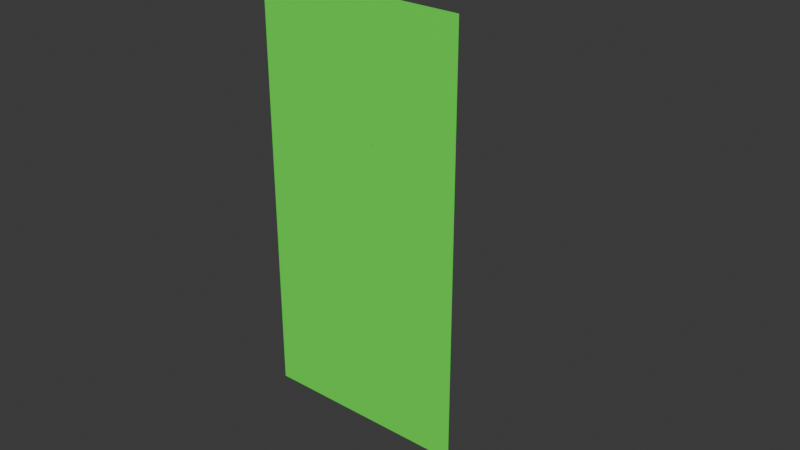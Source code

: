 # Source: Outdoor.blend  (saved by Blender 4.2.66; exported with 4.5.12 LTS)
import bpy
from mathutils import Matrix  # noqa: F401  (used for matrix-valued properties, if any)

bpy.ops.wm.read_factory_settings(use_empty=True)
scene = bpy.context.scene
scene.name = 'Scene'

# ---- collections
col_collection = bpy.data.collections.new('Collection'); scene.collection.children.link(col_collection)
col_map_osm = bpy.data.collections.new('map.osm'); scene.collection.children.link(col_map_osm)
col_way_profiles = bpy.data.collections.new('way_profiles'); scene.collection.children.link(col_way_profiles)
col_way_profiles.hide_render = True
col_way_profiles.hide_viewport = True

# ---- materials (node trees are filled in below, after node groups)
mat_medium_dry_ground = bpy.data.materials.new('medium_dry_ground')
mat_medium_dry_ground.diffuse_color = (0.1726, 0.8, 0.1356, 1.0)
mat_plywood = bpy.data.materials.new('plywood')
mat_plywood.diffuse_color = (0.8, 0.009834, 0.02655, 1.0)
mat_concrete = bpy.data.materials.new('concrete')
mat_concrete.diffuse_color = (0.9491, 1.0, 1.0, 1.0)
mat_brick = bpy.data.materials.new('brick')
mat_brick.diffuse_color = (0.09083, 0.00317, 0.008544, 1.0)

# ---- material node trees
mat_medium_dry_ground.use_nodes = True; mat_medium_dry_ground.node_tree.nodes.clear()
_N = mat_medium_dry_ground.node_tree.nodes; _L = mat_medium_dry_ground.node_tree.links
n0 = _N.new('ShaderNodeBsdfPrincipled'); n0.name = 'Principled BSDF'; n0.location = (10, 300)
n0.inputs[0].default_value = (0.1139, 1.0, 0.06828, 1.0)
n1 = _N.new('ShaderNodeOutputMaterial'); n1.name = 'Material Output'; n1.location = (300, 300)
_L.new(n0.outputs[0], n1.inputs[0])
n1.is_active_output = True
mat_plywood.use_nodes = True; mat_plywood.node_tree.nodes.clear()
_N = mat_plywood.node_tree.nodes; _L = mat_plywood.node_tree.links
n0 = _N.new('ShaderNodeBsdfPrincipled'); n0.name = 'Principled BSDF'; n0.location = (10, 300)
n0.inputs[0].default_value = (0.8, 0.04967, 0.02945, 1.0)
n1 = _N.new('ShaderNodeOutputMaterial'); n1.name = 'Material Output'; n1.location = (300, 300)
_L.new(n0.outputs[0], n1.inputs[0])
n1.is_active_output = True

# ---- world
world_world = bpy.data.worlds.new('World'); scene.world = world_world
world_world.use_nodes = True; world_world.node_tree.nodes.clear()
_N = world_world.node_tree.nodes; _L = world_world.node_tree.links
n0 = _N.new('ShaderNodeOutputWorld'); n0.name = 'World Output'; n0.location = (300, 300)
n1 = _N.new('ShaderNodeBackground'); n1.name = 'Background'; n1.location = (10, 300)
n1.inputs[0].default_value = (0.05088, 0.05088, 0.05088, 1.0)
_L.new(n1.outputs[0], n0.inputs[0])
n0.is_active_output = True
world_world.color = (0.05088, 0.05088, 0.05088)
world_world.sun_shadow_jitter_overblur = 0.0

# ---- meshes
me_plane_001 = bpy.data.meshes.new('Plane.001')
me_plane_001.from_pydata([(-1.0, -1.0, 0.0), (1.0, -1.0, 0.0), (-1.0, 1.0, 0.0), (1.0, 1.0, 0.0)], [], [(1, 2, 0), (1, 3, 2)])
_uv = me_plane_001.uv_layers.new(name='UVMap')
_uv.uv.foreach_set('vector', [1.0, 0.0, 0.0, 1.0, 0.0, 0.0, 1.0, 0.0, 1.0, 1.0, 0.0, 1.0])
me_plane_001.materials.append(mat_medium_dry_ground)
me_plane_001.update()
me_cube_001 = bpy.data.meshes.new('Cube.001')
me_cube_001.from_pydata([(-1.0, -1.0, -1.0), (-1.0, -1.0, 1.0), (-1.0, 1.0, -1.0), (-1.0, 1.0, 1.0), (1.0, -1.0, -1.0), (1.0, -1.0, 1.0), (1.0, 1.0, -1.0), (1.0, 1.0, 1.0)], [], [(0, 1, 3, 2), (2, 3, 7, 6), (6, 7, 5, 4), (4, 5, 1, 0), (2, 6, 4, 0), (7, 3, 1, 5)])
_uv = me_cube_001.uv_layers.new(name='UVMap')
_uv.uv.foreach_set('vector', [0.375, 0.0, 0.625, 0.0, 0.625, 0.25, 0.375, 0.25, 0.375, 0.25, 0.625, 0.25, 0.625, 0.5, 0.375, 0.5, 0.375, 0.5, 0.625, 0.5, 0.625, 0.75, 0.375, 0.75, 0.375, 0.75, 0.625, 0.75, 0.625, 1.0, 0.375, 1.0, 0.125, 0.5, 0.375, 0.5, 0.375, 0.75, 0.125, 0.75, 0.625, 0.5, 0.875, 0.5, 0.875, 0.75, 0.625, 0.75])
me_cube_001.materials.append(mat_plywood)
me_cube_001.update()
me_map_osm_buildings = bpy.data.meshes.new('map.osm_buildings')
me_map_osm_buildings.from_pydata([(70.97, -11.97, 0.0), (58.61, -4.698, 0.0), (58.16, -14.42, 0.0), (57.19, -21.2, 0.0), (55.98, -26.04, 0.0), (50.86, -36.91, 0.0), (49.02, -39.62, 0.0), (45.59, -38.31, 0.0), (42.66, -43.09, 0.0), (46.29, -45.18, 0.0), (20.34, -86.99, 0.0), (75.56, -136.5, 0.0), (77.02, -133.8, 0.0), (80.41, -135.5, 0.0), (88.9, -122.0, 0.0), (86.47, -121.0, 0.0), (88.2, -117.6, 0.0), (59.1, -99.42, 0.0), (60.32, -97.49, 0.0), (53.8, -93.14, 0.0), (85.53, -42.76, 0.0), (91.56, -46.85, 0.0), (88.13, -53.12, 0.0), (116.7, -70.35, 0.0), (118.5, -67.9, 0.0), (121.9, -69.85, 0.0), (130.6, -56.54, 0.0), (128.4, -55.01, 0.0), (130.2, -51.83, 0.0), (102.3, -34.21, 0.0), (103.5, -28.1, 0.0), (101.5, -21.96, 0.0), (96.51, -16.11, 0.0), (87.97, -11.54, 0.0), (79.11, -9.395, 0.0), (70.97, -11.97, 16.93), (58.61, -4.698, 16.93), (58.16, -14.42, 16.93), (57.19, -21.2, 16.93), (55.98, -26.04, 16.93), (50.86, -36.91, 16.93), (49.02, -39.62, 16.93), (45.59, -38.31, 16.93), (42.66, -43.09, 16.93), (46.29, -45.18, 16.93), (20.34, -86.99, 16.93), (75.56, -136.5, 16.93), (77.02, -133.8, 16.93), (80.41, -135.5, 16.93), (88.9, -122.0, 16.93), (86.47, -121.0, 16.93), (88.2, -117.6, 16.93), (59.1, -99.42, 16.93), (60.32, -97.49, 16.93), (53.8, -93.14, 16.93), (85.53, -42.76, 16.93), (91.56, -46.85, 16.93), (88.13, -53.12, 16.93), (116.7, -70.35, 16.93), (118.5, -67.9, 16.93), (121.9, -69.85, 16.93), (130.6, -56.54, 16.93), (128.4, -55.01, 16.93), (130.2, -51.83, 16.93), (102.3, -34.21, 16.93), (103.5, -28.1, 16.93), (101.5, -21.96, 16.93), (96.51, -16.11, 16.93), (87.97, -11.54, 16.93), (79.11, -9.395, 16.93), (-28.59, 64.04, 0.0), (-30.63, 65.49, 0.0), (-33.01, 66.79, 0.0), (-36.78, 68.15, 0.0), (-38.86, 68.53, 0.0), (-41.77, 68.68, 0.0), (-43.91, 68.63, 0.0), (-48.08, 68.02, 0.0), (-51.44, 66.96, 0.0), (-55.26, 60.85, 0.0), (-58.22, 63.03, 0.0), (-101.6, -10.1, 0.0), (-93.69, -15.06, 0.0), (-91.51, -17.17, 0.0), (-87.01, -20.76, 0.0), (-82.33, -23.7, 0.0), (-78.05, -25.45, 0.0), (-66.91, -32.34, 0.0), (-40.3, 10.34, 0.0), (-37.33, 11.38, 0.0), (-35.94, 12.12, 0.0), (-35.13, 12.84, 0.0), (-34.28, 14.65, 0.0), (-34.28, 17.02, 0.0), (-34.77, 19.2, 0.0), (-30.58, 25.01, 0.0), (-25.13, 30.59, 0.0), (-23.31, 32.05, 0.0), (-12.4, 38.29, 0.0), (-7.703, 39.66, 0.0), (-20.54, 47.46, 0.0), (-20.99, 51.06, 0.0), (-21.65, 53.82, 0.0), (-22.88, 56.77, 0.0), (-24.24, 59.36, 0.0), (-26.4, 61.93, 0.0), (-28.59, 64.04, 18.65), (-30.63, 65.49, 18.65), (-33.01, 66.79, 18.65), (-36.78, 68.15, 18.65), (-38.86, 68.53, 18.65), (-41.77, 68.68, 18.65), (-43.91, 68.63, 18.65), (-48.08, 68.02, 18.65), (-51.44, 66.96, 18.65), (-55.26, 60.85, 18.65), (-58.22, 63.03, 18.65), (-101.6, -10.1, 18.65), (-93.69, -15.06, 18.65), (-91.51, -17.17, 18.65), (-87.01, -20.76, 18.65), (-82.33, -23.7, 18.65), (-78.05, -25.45, 18.65), (-66.91, -32.34, 18.65), (-40.3, 10.34, 18.65), (-37.33, 11.38, 18.65), (-35.94, 12.12, 18.65), (-35.13, 12.84, 18.65), (-34.28, 14.65, 18.65), (-34.28, 17.02, 18.65), (-34.77, 19.2, 18.65), (-30.58, 25.01, 18.65), (-25.13, 30.59, 18.65), (-23.31, 32.05, 18.65), (-12.4, 38.29, 18.65), (-7.703, 39.66, 18.65), (-20.54, 47.46, 18.65), (-20.99, 51.06, 18.65), (-21.65, 53.82, 18.65), (-22.88, 56.77, 18.65), (-24.24, 59.36, 18.65), (-26.4, 61.93, 18.65), (107.8, -91.1, 0.0), (86.04, -77.5, 0.0), (74.18, -96.45, 0.0), (95.91, -110.1, 0.0), (107.8, -91.1, 16.77), (86.04, -77.5, 16.77), (74.18, -96.45, 16.77), (95.91, -110.1, 16.77), (110.1, -1.09, 0.0), (113.7, -3.662, 0.0), (117.6, -0.6228, 0.0), (121.5, 3.106, 0.0), (123.9, 6.313, 0.0), (125.4, 9.697, 0.0), (126.9, 14.63, 0.0), (127.9, 19.36, 0.0), (125.8, 20.58, 0.0), (124.3, 21.84, 0.0), (125.8, 24.46, 0.0), (92.58, 45.67, 0.0), (89.52, 40.81, 0.0), (18.78, 85.58, 0.0), (21.68, 90.28, 0.0), (-12.02, 111.9, 0.0), (-13.61, 109.0, 0.0), (-17.17, 111.3, 0.0), (-20.69, 108.8, 0.0), (-24.57, 105.2, 0.0), (-27.45, 101.5, 0.0), (-28.81, 98.97, 0.0), (-30.39, 94.72, 0.0), (-31.68, 88.99, 0.0), (-27.7, 86.44, 0.0), (-31.31, 80.88, 0.0), (7.028, 56.42, 0.0), (-2.23, 41.62, 0.0), (9.178, 41.7, 0.0), (17.86, 40.09, 0.0), (25.79, 36.56, 0.0), (34.09, 49.28, 0.0), (49.93, 38.93, 0.0), (42.0, 26.34, 0.0), (46.92, 22.29, 0.0), (51.43, 17.37, 0.0), (55.47, 10.53, 0.0), (58.62, 3.206, 0.0), (67.89, 17.76, 0.0), (106.0, -6.489, 0.0), (110.1, -1.09, 10.23), (113.7, -3.662, 10.23), (117.6, -0.6228, 10.23), (121.5, 3.106, 10.23), (123.9, 6.313, 10.23), (125.4, 9.697, 10.23), (126.9, 14.63, 10.23), (127.9, 19.36, 10.23), (125.8, 20.58, 10.23), (124.3, 21.84, 10.23), (125.8, 24.46, 10.23), (92.58, 45.67, 10.23), (89.52, 40.81, 10.23), (18.78, 85.58, 10.23), (21.68, 90.28, 10.23), (-12.02, 111.9, 10.23), (-13.61, 109.0, 10.23), (-17.17, 111.3, 10.23), (-20.69, 108.8, 10.23), (-24.57, 105.2, 10.23), (-27.45, 101.5, 10.23), (-28.81, 98.97, 10.23), (-30.39, 94.72, 10.23), (-31.68, 88.99, 10.23), (-27.7, 86.44, 10.23), (-31.31, 80.88, 10.23), (7.028, 56.42, 10.23), (-2.23, 41.62, 10.23), (9.178, 41.7, 10.23), (17.86, 40.09, 10.23), (25.79, 36.56, 10.23), (34.09, 49.28, 10.23), (49.93, 38.93, 10.23), (42.0, 26.34, 10.23), (46.92, 22.29, 10.23), (51.43, 17.37, 10.23), (55.47, 10.53, 10.23), (58.62, 3.206, 10.23), (67.89, 17.76, 10.23), (106.0, -6.489, 10.23), (-59.47, -38.86, 0.0), (-62.98, -36.64, 0.0), (-65.26, -40.28, 0.0), (-61.77, -42.5, 0.0), (-59.47, -38.86, 4.901), (-62.98, -36.64, 4.901), (-65.26, -40.28, 4.901), (-61.77, -42.5, 4.901), (-35.31, 7.258, 0.0), (-37.41, 3.829, 0.0), (-33.96, 1.703, 0.0), (-31.87, 5.132, 0.0), (-35.31, 7.258, 4.758), (-37.41, 3.829, 4.758), (-33.96, 1.703, 4.758), (-31.87, 5.132, 4.758), (42.24, -41.99, 0.0), (38.82, -39.8, 0.0), (36.61, -43.28, 0.0), (40.04, -45.47, 0.0), (42.24, -41.99, 4.323), (38.82, -39.8, 4.323), (36.61, -43.28, 4.323), (40.04, -45.47, 4.323), (26.8, -67.01, 0.0), (23.2, -64.71, 0.0), (19.34, -70.8, 0.0), (22.93, -73.1, 0.0), (26.8, -67.01, 6.768), (23.2, -64.71, 6.768), (19.34, -70.8, 6.768), (22.93, -73.1, 6.768), (-84.74, 38.64, 0.0), (-88.65, 32.53, 0.0), (-85.16, 30.28, 0.0), (-81.25, 36.39, 0.0), (-84.74, 38.64, 4.328), (-88.65, 32.53, 4.328), (-85.16, 30.28, 4.328), (-81.25, 36.39, 4.328), (-47.5, -19.61, 0.0), (-50.76, -17.52, 0.0), (-54.72, -23.76, 0.0), (-51.46, -25.85, 0.0), (-47.5, -19.61, 7.855), (-50.76, -17.52, 7.855), (-54.72, -23.76, 7.855), (-51.46, -25.85, 7.855), (31.79, -58.59, 0.0), (28.42, -56.45, 0.0), (24.57, -62.55, 0.0), (27.95, -64.69, 0.0), (31.79, -58.59, 4.531), (28.42, -56.45, 4.531), (24.57, -62.55, 4.531), (27.95, -64.69, 4.531), (-26.88, 21.23, 0.0), (-29.02, 17.91, 0.0), (-25.31, 15.48, 0.0), (-23.17, 18.81, 0.0), (-26.88, 21.23, 4.51), (-29.02, 17.91, 4.51), (-25.31, 15.48, 4.51), (-23.17, 18.81, 4.51), (50.82, -28.46, 0.0), (47.64, -26.29, 0.0), (45.5, -29.48, 0.0), (48.69, -31.65, 0.0), (50.82, -28.46, 4.495), (47.64, -26.29, 4.495), (45.5, -29.48, 4.495), (48.69, -31.65, 4.495), (-45.9, -9.262, 0.0), (-49.51, -15.31, 0.0), (-45.89, -17.49, 0.0), (-42.29, -11.43, 0.0), (-45.9, -9.262, 7.263), (-49.51, -15.31, 7.263), (-45.89, -17.49, 7.263), (-42.29, -11.43, 7.263), (68.66, 69.05, 0.0), (64.71, 62.9, 0.0), (68.21, 60.64, 0.0), (72.15, 66.79, 0.0), (68.21, 60.64, 4.453), (72.15, 66.79, 4.464), (68.66, 69.05, 4.453), (69.28, 66.17, 7.453), (64.71, 62.9, 4.453), (67.59, 63.52, 7.453), (-141.9, -153.0, 0.0), (-75.26, -47.66, 0.0), (-114.6, -24.2, 0.0), (-186.4, -138.2, 0.0), (-154.4, -147.3, 0.0), (-141.9, -153.0, 27.3), (-75.26, -47.66, 27.3), (-114.6, -24.2, 27.3), (-186.4, -138.2, 27.3), (-154.4, -147.3, 27.3), (-79.35, 48.71, 0.0), (-73.36, 45.56, 0.0), (-68.87, 54.1, 0.0), (-74.86, 57.25, 0.0), (-79.35, 48.71, 4.561), (-73.36, 45.56, 4.561), (-68.87, 54.1, 4.561), (-74.86, 57.25, 4.561)], [], [(0, 69, 34), (1, 35, 0), (2, 36, 1), (3, 37, 2), (4, 38, 3), (5, 39, 4), (6, 40, 5), (7, 41, 6), (8, 42, 7), (9, 43, 8), (10, 44, 9), (11, 45, 10), (12, 46, 11), (13, 47, 12), (14, 48, 13), (15, 49, 14), (16, 50, 15), (17, 51, 16), (18, 52, 17), (19, 53, 18), (20, 54, 19), (21, 55, 20), (22, 56, 21), (23, 57, 22), (24, 58, 23), (25, 59, 24), (26, 60, 25), (27, 61, 26), (28, 62, 27), (29, 63, 28), (30, 64, 29), (31, 65, 30), (32, 66, 31), (33, 67, 32), (34, 68, 33), (50, 52, 47), (70, 141, 105), (71, 106, 70), (72, 107, 71), (73, 108, 72), (74, 109, 73), (75, 110, 74), (76, 111, 75), (77, 112, 76), (78, 113, 77), (79, 114, 78), (80, 115, 79), (81, 116, 80), (82, 117, 81), (83, 118, 82), (84, 119, 83), (85, 120, 84), (86, 121, 85), (87, 122, 86), (88, 123, 87), (89, 124, 88), (90, 125, 89), (91, 126, 90), (92, 127, 91), (93, 128, 92), (94, 129, 93), (95, 130, 94), (96, 131, 95), (97, 132, 96), (98, 133, 97), (99, 134, 98), (100, 135, 99), (101, 136, 100), (102, 137, 101), (103, 138, 102), (104, 139, 103), (105, 140, 104), (130, 131, 115), (142, 149, 145), (143, 146, 142), (144, 147, 143), (145, 148, 144), (146, 148, 149), (150, 229, 189), (151, 190, 150), (152, 191, 151), (153, 192, 152), (154, 193, 153), (155, 194, 154), (156, 195, 155), (157, 196, 156), (158, 197, 157), (159, 198, 158), (160, 199, 159), (161, 200, 160), (162, 201, 161), (163, 202, 162), (164, 203, 163), (165, 204, 164), (166, 205, 165), (167, 206, 166), (168, 207, 167), (169, 208, 168), (170, 209, 169), (171, 210, 170), (172, 211, 171), (173, 212, 172), (174, 213, 173), (175, 214, 174), (176, 215, 175), (177, 216, 176), (178, 217, 177), (179, 218, 178), (180, 219, 179), (181, 220, 180), (182, 221, 181), (183, 222, 182), (184, 223, 183), (185, 224, 184), (186, 225, 185), (187, 226, 186), (188, 227, 187), (189, 228, 188), (206, 210, 214), (230, 237, 233), (231, 234, 230), (232, 235, 231), (233, 236, 232), (234, 236, 237), (238, 245, 241), (239, 242, 238), (240, 243, 239), (241, 244, 240), (243, 245, 242), (246, 253, 249), (247, 250, 246), (248, 251, 247), (249, 252, 248), (250, 252, 253), (254, 261, 257), (255, 258, 254), (256, 259, 255), (257, 260, 256), (258, 260, 261), (262, 269, 265), (263, 266, 262), (264, 267, 263), (265, 268, 264), (267, 269, 266), (270, 277, 273), (271, 274, 270), (272, 275, 271), (273, 276, 272), (274, 276, 277), (278, 285, 281), (279, 282, 278), (280, 283, 279), (281, 284, 280), (282, 284, 285), (286, 293, 289), (287, 290, 286), (288, 291, 287), (289, 292, 288), (291, 293, 290), (294, 301, 297), (295, 298, 294), (296, 299, 295), (297, 300, 296), (298, 300, 301), (302, 309, 305), (303, 306, 302), (304, 307, 303), (305, 308, 304), (307, 309, 306), (313, 314, 312), (313, 316, 315), (311, 316, 310), (312, 318, 311), (319, 315, 317), (317, 318, 319), (315, 316, 317), (318, 314, 319), (320, 329, 324), (321, 325, 320), (322, 326, 321), (323, 327, 322), (324, 328, 323), (327, 328, 329), (330, 337, 333), (331, 334, 330), (332, 335, 331), (333, 336, 332), (335, 337, 334), (0, 35, 69), (1, 36, 35), (2, 37, 36), (3, 38, 37), (4, 39, 38), (5, 40, 39), (6, 41, 40), (7, 42, 41), (8, 43, 42), (9, 44, 43), (10, 45, 44), (11, 46, 45), (12, 47, 46), (13, 48, 47), (14, 49, 48), (15, 50, 49), (16, 51, 50), (17, 52, 51), (18, 53, 52), (19, 54, 53), (20, 55, 54), (21, 56, 55), (22, 57, 56), (23, 58, 57), (24, 59, 58), (25, 60, 59), (26, 61, 60), (27, 62, 61), (28, 63, 62), (29, 64, 63), (30, 65, 64), (31, 66, 65), (32, 67, 66), (33, 68, 67), (34, 69, 68), (35, 36, 37), (35, 37, 38), (68, 69, 35), (66, 67, 55), (67, 68, 55), (64, 65, 66), (62, 63, 64), (60, 61, 62), (57, 58, 59), (59, 60, 62), (64, 66, 55), (59, 62, 64), (56, 57, 59), (56, 59, 64), (68, 35, 55), (35, 38, 39), (35, 39, 55), (39, 40, 55), (56, 64, 55), (40, 41, 55), (41, 42, 44), (42, 43, 44), (52, 53, 54), (54, 55, 44), (55, 41, 44), (50, 51, 52), (54, 44, 45), (52, 54, 45), (45, 46, 52), (46, 47, 52), (47, 48, 50), (48, 49, 50), (70, 106, 141), (71, 107, 106), (72, 108, 107), (73, 109, 108), (74, 110, 109), (75, 111, 110), (76, 112, 111), (77, 113, 112), (78, 114, 113), (79, 115, 114), (80, 116, 115), (81, 117, 116), (82, 118, 117), (83, 119, 118), (84, 120, 119), (85, 121, 120), (86, 122, 121), (87, 123, 122), (88, 124, 123), (89, 125, 124), (90, 126, 125), (91, 127, 126), (92, 128, 127), (93, 129, 128), (94, 130, 129), (95, 131, 130), (96, 132, 131), (97, 133, 132), (98, 134, 133), (99, 135, 134), (100, 136, 135), (101, 137, 136), (102, 138, 137), (103, 139, 138), (104, 140, 139), (105, 141, 140), (141, 106, 107), (107, 108, 115), (108, 109, 115), (109, 110, 115), (110, 111, 115), (111, 112, 115), (112, 113, 115), (113, 114, 115), (115, 116, 117), (118, 119, 124), (119, 120, 124), (115, 117, 124), (117, 118, 124), (140, 141, 139), (141, 107, 115), (138, 139, 137), (115, 139, 141), (136, 137, 115), (115, 137, 139), (134, 135, 136), (133, 134, 136), (120, 121, 122), (124, 120, 122), (122, 123, 124), (115, 124, 130), (133, 136, 132), (132, 136, 115), (124, 125, 130), (125, 126, 128), (130, 125, 129), (131, 132, 115), (128, 129, 125), (128, 126, 127), (142, 146, 149), (143, 147, 146), (144, 148, 147), (145, 149, 148), (146, 147, 148), (150, 190, 229), (151, 191, 190), (152, 192, 191), (153, 193, 192), (154, 194, 193), (155, 195, 194), (156, 196, 195), (157, 197, 196), (158, 198, 197), (159, 199, 198), (160, 200, 199), (161, 201, 200), (162, 202, 201), (163, 203, 202), (164, 204, 203), (165, 205, 204), (166, 206, 205), (167, 207, 206), (168, 208, 207), (169, 209, 208), (170, 210, 209), (171, 211, 210), (172, 212, 211), (173, 213, 212), (174, 214, 213), (175, 215, 214), (176, 216, 215), (177, 217, 216), (178, 218, 217), (179, 219, 218), (180, 220, 219), (181, 221, 220), (182, 222, 221), (183, 223, 222), (184, 224, 223), (185, 225, 224), (186, 226, 225), (187, 227, 226), (188, 228, 227), (189, 229, 228), (190, 191, 192), (192, 193, 190), (193, 194, 190), (194, 195, 199), (195, 196, 199), (196, 197, 198), (199, 200, 201), (196, 198, 199), (190, 194, 199), (228, 229, 190), (199, 201, 202), (199, 202, 190), (228, 190, 202), (226, 227, 228), (225, 226, 228), (203, 204, 206), (204, 205, 206), (228, 202, 222), (202, 203, 221), (222, 202, 221), (224, 225, 222), (225, 228, 222), (222, 223, 224), (219, 220, 221), (218, 219, 216), (219, 221, 216), (217, 218, 216), (206, 207, 208), (208, 209, 206), (209, 210, 206), (210, 211, 214), (211, 212, 214), (212, 213, 214), (214, 215, 216), (221, 203, 216), (203, 206, 214), (214, 216, 203), (230, 234, 237), (231, 235, 234), (232, 236, 235), (233, 237, 236), (234, 235, 236), (238, 242, 245), (239, 243, 242), (240, 244, 243), (241, 245, 244), (243, 244, 245), (246, 250, 253), (247, 251, 250), (248, 252, 251), (249, 253, 252), (250, 251, 252), (254, 258, 261), (255, 259, 258), (256, 260, 259), (257, 261, 260), (258, 259, 260), (262, 266, 269), (263, 267, 266), (264, 268, 267), (265, 269, 268), (267, 268, 269), (270, 274, 277), (271, 275, 274), (272, 276, 275), (273, 277, 276), (274, 275, 276), (278, 282, 285), (279, 283, 282), (280, 284, 283), (281, 285, 284), (282, 283, 284), (286, 290, 293), (287, 291, 290), (288, 292, 291), (289, 293, 292), (291, 292, 293), (294, 298, 301), (295, 299, 298), (296, 300, 299), (297, 301, 300), (298, 299, 300), (302, 306, 309), (303, 307, 306), (304, 308, 307), (305, 309, 308), (307, 308, 309), (313, 315, 314), (313, 310, 316), (311, 318, 316), (312, 314, 318), (319, 314, 315), (317, 316, 318), (320, 325, 329), (321, 326, 325), (322, 327, 326), (323, 328, 327), (324, 329, 328), (329, 325, 326), (326, 327, 329), (330, 334, 337), (331, 335, 334), (332, 336, 335), (333, 337, 336), (335, 336, 337)])
me_map_osm_buildings.polygons.foreach_set('material_index', [0, 0, 0, 0, 0, 0, 0, 0, 0, 0, 0, 0, 0, 0, 0, 0, 0, 0, 0, 0, 0, 0, 0, 0, 0, 0, 0, 0, 0, 0, 0, 0, 0, 0, 0, 1, 0, 0, 0, 0, 0, 0, 0, 0, 0, 0, 0, 0, 0, 0, 0, 0, 0, 0, 0, 0, 0, 0, 0, 0, 0, 0, 0, 0, 0, 0, 0, 0, 0, 0, 0, 0, 1, 0, 0, 0, 0, 1, 0, 0, 0, 0, 0, 0, 0, 0, 0, 0, 0, 0, 0, 0, 0, 0, 0, 0, 0, 0, 0, 0, 0, 0, 0, 0, 0, 0, 0, 0, 0, 0, 0, 0, 0, 0, 0, 0, 0, 0, 1, 0, 0, 0, 0, 1, 0, 0, 0, 0, 1, 0, 0, 0, 0, 1, 0, 0, 0, 0, 1, 0, 0, 0, 0, 1, 0, 0, 0, 0, 1, 0, 0, 0, 0, 1, 0, 0, 0, 0, 1, 0, 0, 0, 0, 1, 0, 0, 0, 0, 1, 0, 0, 0, 0, 1, 1, 1, 1, 0, 0, 0, 0, 0, 1, 0, 0, 0, 0, 1, 0, 0, 0, 0, 0, 0, 0, 0, 0, 0, 0, 0, 0, 0, 0, 0, 0, 0, 0, 0, 0, 0, 0, 0, 0, 0, 0, 0, 0, 0, 0, 0, 0, 0, 0, 1, 1, 1, 1, 1, 1, 1, 1, 1, 1, 1, 1, 1, 1, 1, 1, 1, 1, 1, 1, 1, 1, 1, 1, 1, 1, 1, 1, 1, 1, 1, 1, 0, 0, 0, 0, 0, 0, 0, 0, 0, 0, 0, 0, 0, 0, 0, 0, 0, 0, 0, 0, 0, 0, 0, 0, 0, 0, 0, 0, 0, 0, 0, 0, 0, 0, 0, 0, 1, 1, 1, 1, 1, 1, 1, 1, 1, 1, 1, 1, 1, 1, 1, 1, 1, 1, 1, 1, 1, 1, 1, 1, 1, 1, 1, 1, 1, 1, 1, 1, 1, 0, 0, 0, 0, 1, 0, 0, 0, 0, 0, 0, 0, 0, 0, 0, 0, 0, 0, 0, 0, 0, 0, 0, 0, 0, 0, 0, 0, 0, 0, 0, 0, 0, 0, 0, 0, 0, 0, 0, 0, 0, 0, 0, 0, 0, 1, 1, 1, 1, 1, 1, 1, 1, 1, 1, 1, 1, 1, 1, 1, 1, 1, 1, 1, 1, 1, 1, 1, 1, 1, 1, 1, 1, 1, 1, 1, 1, 1, 1, 1, 1, 1, 0, 0, 0, 0, 1, 0, 0, 0, 0, 1, 0, 0, 0, 0, 1, 0, 0, 0, 0, 1, 0, 0, 0, 0, 1, 0, 0, 0, 0, 1, 0, 0, 0, 0, 1, 0, 0, 0, 0, 1, 0, 0, 0, 0, 1, 0, 0, 0, 0, 1, 0, 0, 0, 0, 1, 1, 0, 0, 0, 0, 0, 1, 1, 0, 0, 0, 0, 1])
me_map_osm_buildings.materials.append(mat_concrete)
me_map_osm_buildings.materials.append(mat_concrete)
me_map_osm_buildings.update()
me_map_osm_paths_footway = bpy.data.meshes.new('map.osm_paths_footway')
me_map_osm_paths_footway.from_pydata([(-36.51, 88.48, 0.0), (-38.26, 89.45, 0.0), (-42.59, 77.54, 0.0), (-45.24, 76.89, 0.0), (-7.622, 54.54, 0.0), (-9.373, 53.3, 0.0), (-1.16, 28.65, 0.0), (-3.1, 28.17, 0.0), (76.72, -56.73, 0.0), (75.67, -58.44, 0.0), (85.04, -61.84, 0.0), (83.99, -63.55, 0.0), (118.4, -82.53, 0.0), (117.3, -84.23, 0.0), (125.3, -86.81, 0.0), (124.3, -88.51, 0.0), (96.9, 105.0, 0.0), (95.01, 104.4, 0.0), (98.45, 100.7, 0.0), (96.5, 100.2, 0.0), (99.17, 96.06, 0.0), (97.17, 95.92, 0.0), (99.09, 91.9, 0.0), (97.09, 92.11, 0.0), (98.31, 87.82, 0.0), (96.38, 88.36, 0.0), (96.87, 83.92, 0.0), (95.06, 84.77, 0.0), (94.81, 80.31, 0.0), (93.17, 81.47, 0.0), (91.19, 76.12, 0.0), (89.83, 77.59, 0.0), (86.72, 72.81, 0.0), (85.71, 74.55, 0.0), (81.64, 70.57, 0.0), (81.04, 72.49, 0.0), (76.19, 69.52, 0.0), (76.02, 71.52, 0.0), (70.63, 69.68, 0.0), (70.92, 71.67, 0.0), (65.25, 71.06, 0.0), (65.97, 72.94, 0.0), (60.31, 73.59, 0.0), (61.42, 75.27, 0.0), (55.81, 77.39, 0.0), (57.28, 78.77, 0.0), (52.31, 82.15, 0.0), (54.07, 83.14, 0.0), (50.04, 87.57, 0.0), (51.97, 88.13, 0.0), (49.08, 93.4, 0.0), (51.09, 93.49, 0.0), (49.51, 99.27, 0.0), (51.49, 98.9, 0.0), (51.0, 104.2, 0.0), (52.85, 103.4, 0.0), (53.44, 108.7, 0.0), (55.1, 107.6, 0.0), (56.77, 112.6, 0.0), (58.16, 111.2, 0.0), (60.81, 115.8, 0.0), (61.88, 114.1, 0.0), (65.41, 118.0, 0.0), (66.12, 116.1, 0.0), (69.73, 119.2, 0.0), (70.08, 117.2, 0.0), (74.2, 119.6, 0.0), (74.37, 117.6, 0.0), (47.26, -1.639, 0.0), (47.34, -3.638, 0.0), (58.92, -1.189, 0.0), (59.91, -3.152, 0.0), (72.06, 15.1, 0.0), (73.61, 13.84, 0.0), (-101.5, -25.28, 0.0), (-99.79, -26.37, 0.0), (-94.53, -14.52, 0.0), (-92.85, -15.6, 0.0), (-82.81, 45.67, 0.0), (-83.9, 43.99, 0.0), (-72.52, 39.01, 0.0), (-73.61, 37.33, 0.0), (90.74, -54.72, 0.0), (89.05, -53.66, 0.0), (85.36, -63.23, 0.0), (83.67, -62.16, 0.0), (60.25, 55.62, 0.0), (61.31, 57.32, 0.0), (52.28, 60.6, 0.0), (53.34, 62.3, 0.0), (44.32, 65.56, 0.0), (45.38, 67.26, 0.0), (51.14, 40.92, 0.0), (52.23, 42.59, 0.0), (43.22, 46.05, 0.0), (44.32, 47.73, 0.0), (35.31, 51.25, 0.0), (36.41, 52.92, 0.0), (49.06, 80.65, 0.0), (47.87, 79.05, 0.0), (59.87, 72.65, 0.0), (58.68, 71.04, 0.0), (-102.1, 18.11, 0.0), (-100.5, 17.01, 0.0), (-84.2, 45.37, 0.0), (-82.51, 44.29, 0.0), (-49.01, 102.3, 0.0), (-47.3, 101.3, 0.0), (-43.43, 111.5, 0.0), (-41.72, 110.5, 0.0), (-40.29, 116.5, 0.0), (-38.59, 115.5, 0.0), (-29.42, 134.0, 0.0), (-27.73, 132.9, 0.0), (-82.99, 77.4, 0.0), (-84.1, 75.73, 0.0), (-77.98, 74.05, 0.0), (-79.11, 72.4, 0.0), (-73.74, 71.07, 0.0), (-74.89, 69.44, 0.0), (-84.1, 75.74, 0.0), (-82.98, 77.39, 0.0), (-89.82, 79.6, 0.0), (-88.74, 81.28, 0.0), (-94.78, 82.65, 0.0), (-93.73, 84.35, 0.0), (-77.3, -71.68, 0.0), (-77.7, -73.64, 0.0), (-27.09, -82.01, 0.0), (-27.5, -83.97, 0.0)], [], [(1, 2, 0), (5, 2, 3), (5, 6, 4), (11, 8, 9), (11, 12, 10), (15, 12, 13), (19, 16, 17), (19, 20, 18), (21, 22, 20), (25, 22, 23), (25, 26, 24), (29, 26, 27), (31, 28, 29), (31, 32, 30), (35, 32, 33), (35, 36, 34), (39, 36, 37), (41, 38, 39), (43, 40, 41), (45, 42, 43), (45, 46, 44), (47, 48, 46), (51, 48, 49), (51, 52, 50), (53, 54, 52), (57, 54, 55), (57, 58, 56), (61, 58, 59), (61, 62, 60), (63, 64, 62), (65, 66, 64), (69, 70, 68), (73, 70, 71), (77, 74, 75), (81, 78, 79), (83, 84, 82), (87, 88, 86), (91, 88, 89), (95, 92, 93), (95, 96, 94), (101, 98, 99), (103, 104, 102), (107, 104, 105), (109, 106, 107), (109, 110, 108), (113, 110, 111), (117, 114, 115), (117, 118, 116), (121, 122, 120), (125, 122, 123), (127, 128, 126), (1, 3, 2), (5, 4, 2), (5, 7, 6), (11, 10, 8), (11, 13, 12), (15, 14, 12), (19, 18, 16), (19, 21, 20), (21, 23, 22), (25, 24, 22), (25, 27, 26), (29, 28, 26), (31, 30, 28), (31, 33, 32), (35, 34, 32), (35, 37, 36), (39, 38, 36), (41, 40, 38), (43, 42, 40), (45, 44, 42), (45, 47, 46), (47, 49, 48), (51, 50, 48), (51, 53, 52), (53, 55, 54), (57, 56, 54), (57, 59, 58), (61, 60, 58), (61, 63, 62), (63, 65, 64), (65, 67, 66), (69, 71, 70), (73, 72, 70), (77, 76, 74), (81, 80, 78), (83, 85, 84), (87, 89, 88), (91, 90, 88), (95, 94, 92), (95, 97, 96), (101, 100, 98), (103, 105, 104), (107, 106, 104), (109, 108, 106), (109, 111, 110), (113, 112, 110), (117, 116, 114), (117, 119, 118), (121, 123, 122), (125, 124, 122), (127, 129, 128)])
me_map_osm_paths_footway.polygons.foreach_set('use_smooth', [True] * 102)
_uv = me_map_osm_paths_footway.uv_layers.new(name='UVMap')
_uv.uv.foreach_set('vector', [0.0, 1.0, 0.3333, 0.0, 0.0, 0.0, 0.6667, 1.0, 0.3333, 0.0, 0.3333, 1.0, 0.6667, 1.0, 1.0, 0.0, 0.6667, 0.0, 0.3333, 1.0, 0.0, 0.0, 0.0, 1.0, 0.3333, 1.0, 0.6667, 0.0, 0.3333, 0.0, 1.0, 1.0, 0.6667, 0.0, 0.6667, 1.0, 0.04, 1.0, 0.0, 0.0, 0.0, 1.0, 0.04, 1.0, 0.08, 0.0, 0.04, 0.0, 0.08, 1.0, 0.12, 0.0, 0.08, 0.0, 0.16, 1.0, 0.12, 0.0, 0.12, 1.0, 0.16, 1.0, 0.2, 0.0, 0.16, 0.0, 0.24, 1.0, 0.2, 0.0, 0.2, 1.0, 0.28, 1.0, 0.24, 0.0, 0.24, 1.0, 0.28, 1.0, 0.32, 0.0, 0.28, 0.0, 0.36, 1.0, 0.32, 0.0, 0.32, 1.0, 0.36, 1.0, 0.4, 0.0, 0.36, 0.0, 0.44, 1.0, 0.4, 0.0, 0.4, 1.0, 0.48, 1.0, 0.44, 0.0, 0.44, 1.0, 0.52, 1.0, 0.48, 0.0, 0.48, 1.0, 0.56, 1.0, 0.52, 0.0, 0.52, 1.0, 0.56, 1.0, 0.6, 0.0, 0.56, 0.0, 0.6, 1.0, 0.64, 0.0, 0.6, 0.0, 0.68, 1.0, 0.64, 0.0, 0.64, 1.0, 0.68, 1.0, 0.72, 0.0, 0.68, 0.0, 0.72, 1.0, 0.76, 0.0, 0.72, 0.0, 0.8, 1.0, 0.76, 0.0, 0.76, 1.0, 0.8, 1.0, 0.84, 0.0, 0.8, 0.0, 0.88, 1.0, 0.84, 0.0, 0.84, 1.0, 0.88, 1.0, 0.92, 0.0, 0.88, 0.0, 0.92, 1.0, 0.96, 0.0, 0.92, 0.0, 0.96, 1.0, 1.0, 0.0, 0.96, 0.0, 0.0, 1.0, 0.5, 0.0, 0.0, 0.0, 1.0, 1.0, 0.5, 0.0, 0.5, 1.0, 1.0, 1.0, 0.0, 0.0, 0.0, 1.0, 1.0, 1.0, 0.0, 0.0, 0.0, 1.0, 0.0, 1.0, 1.0, 0.0, 0.0, 0.0, 0.0, 1.0, 0.5, 0.0, 0.0, 0.0, 1.0, 1.0, 0.5, 0.0, 0.5, 1.0, 0.5, 1.0, 0.0, 0.0, 0.0, 1.0, 0.5, 1.0, 1.0, 0.0, 0.5, 0.0, 1.0, 1.0, 0.0, 0.0, 0.0, 1.0, 0.0, 1.0, 0.2, 0.0, 0.0, 0.0, 0.4, 1.0, 0.2, 0.0, 0.2, 1.0, 0.6, 1.0, 0.4, 0.0, 0.4, 1.0, 0.6, 1.0, 0.8, 0.0, 0.6, 0.0, 1.0, 1.0, 0.8, 0.0, 0.8, 1.0, 0.5, 1.0, 0.0, 0.0, 0.0, 1.0, 0.5, 1.0, 1.0, 0.0, 0.5, 0.0, 0.0, 1.0, 0.5, 0.0, 0.0, 0.0, 1.0, 1.0, 0.5, 0.0, 0.5, 1.0, 0.0, 1.0, 1.0, 0.0, 0.0, 0.0, 0.0, 1.0, 0.3333, 1.0, 0.3333, 0.0, 0.6667, 1.0, 0.6667, 0.0, 0.3333, 0.0, 0.6667, 1.0, 1.0, 1.0, 1.0, 0.0, 0.3333, 1.0, 0.3333, 0.0, 0.0, 0.0, 0.3333, 1.0, 0.6667, 1.0, 0.6667, 0.0, 1.0, 1.0, 1.0, 0.0, 0.6667, 0.0, 0.04, 1.0, 0.04, 0.0, 0.0, 0.0, 0.04, 1.0, 0.08, 1.0, 0.08, 0.0, 0.08, 1.0, 0.12, 1.0, 0.12, 0.0, 0.16, 1.0, 0.16, 0.0, 0.12, 0.0, 0.16, 1.0, 0.2, 1.0, 0.2, 0.0, 0.24, 1.0, 0.24, 0.0, 0.2, 0.0, 0.28, 1.0, 0.28, 0.0, 0.24, 0.0, 0.28, 1.0, 0.32, 1.0, 0.32, 0.0, 0.36, 1.0, 0.36, 0.0, 0.32, 0.0, 0.36, 1.0, 0.4, 1.0, 0.4, 0.0, 0.44, 1.0, 0.44, 0.0, 0.4, 0.0, 0.48, 1.0, 0.48, 0.0, 0.44, 0.0, 0.52, 1.0, 0.52, 0.0, 0.48, 0.0, 0.56, 1.0, 0.56, 0.0, 0.52, 0.0, 0.56, 1.0, 0.6, 1.0, 0.6, 0.0, 0.6, 1.0, 0.64, 1.0, 0.64, 0.0, 0.68, 1.0, 0.68, 0.0, 0.64, 0.0, 0.68, 1.0, 0.72, 1.0, 0.72, 0.0, 0.72, 1.0, 0.76, 1.0, 0.76, 0.0, 0.8, 1.0, 0.8, 0.0, 0.76, 0.0, 0.8, 1.0, 0.84, 1.0, 0.84, 0.0, 0.88, 1.0, 0.88, 0.0, 0.84, 0.0, 0.88, 1.0, 0.92, 1.0, 0.92, 0.0, 0.92, 1.0, 0.96, 1.0, 0.96, 0.0, 0.96, 1.0, 1.0, 1.0, 1.0, 0.0, 0.0, 1.0, 0.5, 1.0, 0.5, 0.0, 1.0, 1.0, 1.0, 0.0, 0.5, 0.0, 1.0, 1.0, 1.0, 0.0, 0.0, 0.0, 1.0, 1.0, 1.0, 0.0, 0.0, 0.0, 0.0, 1.0, 1.0, 1.0, 1.0, 0.0, 0.0, 1.0, 0.5, 1.0, 0.5, 0.0, 1.0, 1.0, 1.0, 0.0, 0.5, 0.0, 0.5, 1.0, 0.5, 0.0, 0.0, 0.0, 0.5, 1.0, 1.0, 1.0, 1.0, 0.0, 1.0, 1.0, 1.0, 0.0, 0.0, 0.0, 0.0, 1.0, 0.2, 1.0, 0.2, 0.0, 0.4, 1.0, 0.4, 0.0, 0.2, 0.0, 0.6, 1.0, 0.6, 0.0, 0.4, 0.0, 0.6, 1.0, 0.8, 1.0, 0.8, 0.0, 1.0, 1.0, 1.0, 0.0, 0.8, 0.0, 0.5, 1.0, 0.5, 0.0, 0.0, 0.0, 0.5, 1.0, 1.0, 1.0, 1.0, 0.0, 0.0, 1.0, 0.5, 1.0, 0.5, 0.0, 1.0, 1.0, 1.0, 0.0, 0.5, 0.0, 0.0, 1.0, 1.0, 1.0, 1.0, 0.0])
me_map_osm_paths_footway.materials.append(mat_brick)
me_map_osm_paths_footway.auto_texspace = False
me_map_osm_paths_footway.update()
me_map_osm_roads_pedestrian = bpy.data.meshes.new('map.osm_roads_pedestrian')
me_map_osm_roads_pedestrian.from_pydata([(43.67, -41.23, 0.0), (47.5, -35.38, 0.0), (37.83, -37.41, 0.0), (41.62, -31.52, 0.0), (-28.15, 4.517, 0.0), (-24.46, 10.47, 0.0), (-36.95, 9.841, 0.0), (-33.32, 15.83, 0.0), (-126.4, -4.528, 0.0), (-130.3, -10.36, 0.0), (-118.4, -9.849, 0.0), (-122.3, -15.64, 0.0), (-116.0, -11.51, 0.0), (-120.0, -17.3, 0.0), (-98.76, -22.87, 0.0), (-102.5, -28.78, 0.0), (-63.83, -44.15, 0.0), (-61.65, -53.68, 0.0), (-29.27, 9.362, 0.0), (-23.35, 5.621, 0.0), (-26.37, 14.05, 0.0), (-20.63, 10.01, 0.0), (-18.75, 23.58, 0.0), (-13.62, 18.79, 0.0), (-16.43, 25.7, 0.0), (-12.07, 20.2, 0.0), (-13.35, 27.81, 0.0), (-9.844, 21.73, 0.0), (-7.866, 30.43, 0.0), (-5.39, 23.85, 0.0), (-2.904, 31.83, 0.0), (-1.356, 24.99, 0.0), (1.851, 32.64, 0.0), (2.56, 25.66, 0.0), (6.065, 32.78, 0.0), (5.968, 25.77, 0.0), (9.56, 32.57, 0.0), (8.796, 25.6, 0.0), (13.19, 31.99, 0.0), (11.29, 25.2, 0.0), (19.81, 29.31, 0.0), (16.75, 22.99, 0.0), (29.52, 23.78, 0.0), (25.69, 17.9, 0.0), (41.86, 14.61, 0.0), (37.07, 9.453, 0.0), (45.38, 10.55, 0.0), (39.62, 6.508, 0.0), (48.03, 5.792, 0.0), (41.73, 2.713, 0.0), (49.57, 2.159, 0.0), (42.96, -0.1779, 0.0), (50.74, -1.928, 0.0), (43.86, -3.349, 0.0), (51.44, -7.337, 0.0), (44.43, -7.692, 0.0), (51.33, -11.34, 0.0), (44.34, -10.84, 0.0), (50.53, -18.23, 0.0), (43.66, -16.72, 0.0), (48.6, -24.15, 0.0), (42.09, -21.53, 0.0), (42.78, -36.19, 0.0), (36.67, -32.74, 0.0), (0.732, -100.9, 0.0), (-5.137, -97.06, 0.0), (66.74, 77.28, 0.0), (60.76, 80.93, 0.0), (64.55, 73.7, 0.0), (58.57, 77.34, 0.0), (-59.76, -50.75, 0.0), (-65.73, -47.08, 0.0), (-64.85, -59.04, 0.0), (-70.8, -55.35, 0.0), (-74.54, -74.51, 0.0), (-80.47, -70.8, 0.0), (-80.02, -83.28, 0.0), (-85.95, -79.56, 0.0), (-130.1, -163.3, 0.0), (-136.1, -159.6, 0.0), (-65.95, -54.24, 0.0), (-69.71, -60.15, 0.0), (-25.41, -80.04, 0.0), (-29.17, -85.94, 0.0), (-0.3228, -96.01, 0.0), (-4.082, -101.9, 0.0), (64.51, 73.64, 0.0), (58.61, 77.4, 0.0), (63.83, 72.57, 0.0), (57.9, 76.29, 0.0), (62.28, 70.05, 0.0), (56.28, 73.65, 0.0), (57.18, 61.31, 0.0), (51.39, 65.28, 0.0), (55.68, 59.43, 0.0), (49.95, 63.47, 0.0), (46.76, 45.07, 0.0), (40.78, 48.7, 0.0), (45.08, 42.23, 0.0), (39.1, 45.87, 0.0), (37.78, 30.6, 0.0), (31.84, 34.3, 0.0), (30.58, 18.99, 0.0), (24.63, 22.68, 0.0)], [], [(1, 2, 0), (3, 4, 2), (7, 4, 5), (11, 8, 9), (11, 12, 10), (13, 14, 12), (15, 16, 14), (19, 16, 17), (21, 18, 19), (23, 20, 21), (23, 24, 22), (27, 24, 25), (29, 26, 27), (29, 30, 28), (33, 30, 31), (33, 34, 32), (37, 34, 35), (39, 36, 37), (39, 40, 38), (41, 42, 40), (45, 42, 43), (45, 46, 44), (47, 48, 46), (51, 48, 49), (53, 50, 51), (55, 52, 53), (55, 56, 54), (59, 56, 57), (59, 60, 58), (61, 62, 60), (63, 64, 62), (67, 68, 66), (73, 70, 71), (73, 74, 72), (75, 76, 74), (77, 78, 76), (83, 80, 81), (83, 84, 82), (87, 88, 86), (89, 90, 88), (93, 90, 91), (93, 94, 92), (97, 94, 95), (99, 96, 97), (99, 100, 98), (103, 100, 101), (1, 3, 2), (3, 5, 4), (7, 6, 4), (11, 10, 8), (11, 13, 12), (13, 15, 14), (15, 17, 16), (19, 18, 16), (21, 20, 18), (23, 22, 20), (23, 25, 24), (27, 26, 24), (29, 28, 26), (29, 31, 30), (33, 32, 30), (33, 35, 34), (37, 36, 34), (39, 38, 36), (39, 41, 40), (41, 43, 42), (45, 44, 42), (45, 47, 46), (47, 49, 48), (51, 50, 48), (53, 52, 50), (55, 54, 52), (55, 57, 56), (59, 58, 56), (59, 61, 60), (61, 63, 62), (63, 65, 64), (67, 69, 68), (73, 72, 70), (73, 75, 74), (75, 77, 76), (77, 79, 78), (83, 82, 80), (83, 85, 84), (87, 89, 88), (89, 91, 90), (93, 92, 90), (93, 95, 94), (97, 96, 94), (99, 98, 96), (99, 101, 100), (103, 102, 100)])
me_map_osm_roads_pedestrian.polygons.foreach_set('use_smooth', [True] * 92)
_uv = me_map_osm_roads_pedestrian.uv_layers.new(name='UVMap')
_uv.uv.foreach_set('vector', [0.0, 1.0, 0.3333, 0.0, 0.0, 0.0, 0.3333, 1.0, 0.6667, 0.0, 0.3333, 0.0, 1.0, 1.0, 0.6667, 0.0, 0.6667, 1.0, 0.03571, 1.0, 0.0, 0.0, 0.0, 1.0, 0.03571, 1.0, 0.07143, 0.0, 0.03571, 0.0, 0.07143, 1.0, 0.1071, 0.0, 0.07143, 0.0, 0.1071, 1.0, 0.1429, 0.0, 0.1071, 0.0, 0.1786, 1.0, 0.1429, 0.0, 0.1429, 1.0, 0.2143, 1.0, 0.1786, 0.0, 0.1786, 1.0, 0.25, 1.0, 0.2143, 0.0, 0.2143, 1.0, 0.25, 1.0, 0.2857, 0.0, 0.25, 0.0, 0.3214, 1.0, 0.2857, 0.0, 0.2857, 1.0, 0.3571, 1.0, 0.3214, 0.0, 0.3214, 1.0, 0.3571, 1.0, 0.3929, 0.0, 0.3571, 0.0, 0.4286, 1.0, 0.3929, 0.0, 0.3929, 1.0, 0.4286, 1.0, 0.4643, 0.0, 0.4286, 0.0, 0.5, 1.0, 0.4643, 0.0, 0.4643, 1.0, 0.5357, 1.0, 0.5, 0.0, 0.5, 1.0, 0.5357, 1.0, 0.5714, 0.0, 0.5357, 0.0, 0.5714, 1.0, 0.6071, 0.0, 0.5714, 0.0, 0.6429, 1.0, 0.6071, 0.0, 0.6071, 1.0, 0.6429, 1.0, 0.6786, 0.0, 0.6429, 0.0, 0.6786, 1.0, 0.7143, 0.0, 0.6786, 0.0, 0.75, 1.0, 0.7143, 0.0, 0.7143, 1.0, 0.7857, 1.0, 0.75, 0.0, 0.75, 1.0, 0.8214, 1.0, 0.7857, 0.0, 0.7857, 1.0, 0.8214, 1.0, 0.8571, 0.0, 0.8214, 0.0, 0.8929, 1.0, 0.8571, 0.0, 0.8571, 1.0, 0.8929, 1.0, 0.9286, 0.0, 0.8929, 0.0, 0.9286, 1.0, 0.9643, 0.0, 0.9286, 0.0, 0.9643, 1.0, 1.0, 0.0, 0.9643, 0.0, 0.0, 1.0, 1.0, 0.0, 0.0, 0.0, 0.25, 1.0, 0.0, 0.0, 0.0, 1.0, 0.25, 1.0, 0.5, 0.0, 0.25, 0.0, 0.5, 1.0, 0.75, 0.0, 0.5, 0.0, 0.75, 1.0, 1.0, 0.0, 0.75, 0.0, 0.5, 1.0, 0.0, 0.0, 0.0, 1.0, 0.5, 1.0, 1.0, 0.0, 0.5, 0.0, 0.0, 1.0, 0.125, 0.0, 0.0, 0.0, 0.125, 1.0, 0.25, 0.0, 0.125, 0.0, 0.375, 1.0, 0.25, 0.0, 0.25, 1.0, 0.375, 1.0, 0.5, 0.0, 0.375, 0.0, 0.625, 1.0, 0.5, 0.0, 0.5, 1.0, 0.75, 1.0, 0.625, 0.0, 0.625, 1.0, 0.75, 1.0, 0.875, 0.0, 0.75, 0.0, 1.0, 1.0, 0.875, 0.0, 0.875, 1.0, 0.0, 1.0, 0.3333, 1.0, 0.3333, 0.0, 0.3333, 1.0, 0.6667, 1.0, 0.6667, 0.0, 1.0, 1.0, 1.0, 0.0, 0.6667, 0.0, 0.03571, 1.0, 0.03571, 0.0, 0.0, 0.0, 0.03571, 1.0, 0.07143, 1.0, 0.07143, 0.0, 0.07143, 1.0, 0.1071, 1.0, 0.1071, 0.0, 0.1071, 1.0, 0.1429, 1.0, 0.1429, 0.0, 0.1786, 1.0, 0.1786, 0.0, 0.1429, 0.0, 0.2143, 1.0, 0.2143, 0.0, 0.1786, 0.0, 0.25, 1.0, 0.25, 0.0, 0.2143, 0.0, 0.25, 1.0, 0.2857, 1.0, 0.2857, 0.0, 0.3214, 1.0, 0.3214, 0.0, 0.2857, 0.0, 0.3571, 1.0, 0.3571, 0.0, 0.3214, 0.0, 0.3571, 1.0, 0.3929, 1.0, 0.3929, 0.0, 0.4286, 1.0, 0.4286, 0.0, 0.3929, 0.0, 0.4286, 1.0, 0.4643, 1.0, 0.4643, 0.0, 0.5, 1.0, 0.5, 0.0, 0.4643, 0.0, 0.5357, 1.0, 0.5357, 0.0, 0.5, 0.0, 0.5357, 1.0, 0.5714, 1.0, 0.5714, 0.0, 0.5714, 1.0, 0.6071, 1.0, 0.6071, 0.0, 0.6429, 1.0, 0.6429, 0.0, 0.6071, 0.0, 0.6429, 1.0, 0.6786, 1.0, 0.6786, 0.0, 0.6786, 1.0, 0.7143, 1.0, 0.7143, 0.0, 0.75, 1.0, 0.75, 0.0, 0.7143, 0.0, 0.7857, 1.0, 0.7857, 0.0, 0.75, 0.0, 0.8214, 1.0, 0.8214, 0.0, 0.7857, 0.0, 0.8214, 1.0, 0.8571, 1.0, 0.8571, 0.0, 0.8929, 1.0, 0.8929, 0.0, 0.8571, 0.0, 0.8929, 1.0, 0.9286, 1.0, 0.9286, 0.0, 0.9286, 1.0, 0.9643, 1.0, 0.9643, 0.0, 0.9643, 1.0, 1.0, 1.0, 1.0, 0.0, 0.0, 1.0, 1.0, 1.0, 1.0, 0.0, 0.25, 1.0, 0.25, 0.0, 0.0, 0.0, 0.25, 1.0, 0.5, 1.0, 0.5, 0.0, 0.5, 1.0, 0.75, 1.0, 0.75, 0.0, 0.75, 1.0, 1.0, 1.0, 1.0, 0.0, 0.5, 1.0, 0.5, 0.0, 0.0, 0.0, 0.5, 1.0, 1.0, 1.0, 1.0, 0.0, 0.0, 1.0, 0.125, 1.0, 0.125, 0.0, 0.125, 1.0, 0.25, 1.0, 0.25, 0.0, 0.375, 1.0, 0.375, 0.0, 0.25, 0.0, 0.375, 1.0, 0.5, 1.0, 0.5, 0.0, 0.625, 1.0, 0.625, 0.0, 0.5, 0.0, 0.75, 1.0, 0.75, 0.0, 0.625, 0.0, 0.75, 1.0, 0.875, 1.0, 0.875, 0.0, 1.0, 1.0, 1.0, 0.0, 0.875, 0.0])
me_map_osm_roads_pedestrian.materials.append(mat_brick)
me_map_osm_roads_pedestrian.auto_texspace = False
me_map_osm_roads_pedestrian.update()
me_map_osm_roads_unclassified = bpy.data.meshes.new('map.osm_roads_unclassified')
me_map_osm_roads_unclassified.from_pydata([(-50.23, 112.4, 0.0), (-56.18, 116.1, 0.0), (-54.42, 105.6, 0.0), (-60.37, 109.3, 0.0), (-73.13, 75.34, 0.0), (-79.09, 79.02, 0.0), (-75.57, 71.39, 0.0), (-81.53, 75.06, 0.0), (-125.4, -9.307, 0.0), (-131.3, -5.586, 0.0), (-154.6, -55.09, 0.0), (-160.6, -51.44, 0.0), (-159.0, -62.67, 0.0), (-165.0, -58.98, 0.0), (-185.7, -103.1, 0.0), (-191.8, -99.57, 0.0), (-194.2, -119.2, 0.0), (-200.6, -116.4, 0.0), (-196.9, -126.4, 0.0), (-203.6, -124.4, 0.0), (-198.9, -135.0, 0.0), (-205.7, -133.6, 0.0), (-203.1, -161.8, 0.0), (-210.0, -160.7, 0.0), (-205.7, -177.3, 0.0), (-212.6, -176.1, 0.0), (-211.6, -208.7, 0.0), (-218.5, -207.5, 0.0), (-214.3, -225.3, 0.0), (-221.2, -224.2, 0.0), (-214.8, -228.7, 0.0), (-221.7, -227.5, 0.0), (-219.7, -255.0, 0.0), (-226.6, -253.8, 0.0), (-224.7, -281.7, 0.0), (-231.5, -280.3, 0.0), (-226.5, -289.8, 0.0), (-233.2, -287.8, 0.0), (-228.1, -294.0, 0.0), (-234.3, -290.7, 0.0), (-230.6, -297.7, 0.0), (-236.0, -293.1, 0.0), (-232.9, -299.9, 0.0), (-237.2, -294.3, 0.0), (-235.8, -301.7, 0.0), (-238.8, -295.3, 0.0), (-239.3, -302.9, 0.0), (-241.1, -296.1, 0.0), (-243.3, -303.7, 0.0), (-244.3, -296.7, 0.0), (-248.5, -304.2, 0.0), (-249.0, -297.2, 0.0), (-253.5, -304.4, 0.0), (-253.6, -297.4, 0.0), (-265.0, -304.2, 0.0), (-264.9, -297.2, 0.0), (-272.4, -304.0, 0.0), (-272.4, -297.0, 0.0), (-281.2, -304.3, 0.0), (-281.6, -297.3, 0.0), (-288.9, -305.0, 0.0), (-289.9, -298.0, 0.0), (-307.9, -308.4, 0.0), (-309.4, -301.6, 0.0), (-315.2, -310.3, 0.0), (-316.9, -303.5, 0.0), (-323.3, -312.4, 0.0), (-325.0, -305.6, 0.0), (74.96, 110.4, 0.0), (74.5, 117.4, 0.0), (71.71, 110.2, 0.0), (70.59, 117.1, 0.0), (68.89, 109.4, 0.0), (66.48, 116.0, 0.0), (66.25, 108.2, 0.0), (62.64, 114.2, 0.0), (63.9, 106.4, 0.0), (59.22, 111.7, 0.0), (61.92, 104.3, 0.0), (56.33, 108.6, 0.0), (60.37, 101.8, 0.0), (54.08, 105.0, 0.0), (59.32, 99.08, 0.0), (52.55, 101.0, 0.0), (58.81, 96.36, 0.0), (51.81, 97.02, 0.0), (58.8, 93.58, 0.0), (51.8, 92.97, 0.0), (59.3, 90.85, 0.0), (52.52, 88.99, 0.0), (60.27, 88.25, 0.0), (53.93, 85.21, 0.0), (61.69, 85.86, 0.0), (56.0, 81.74, 0.0), (63.51, 83.77, 0.0), (58.65, 78.69, 0.0), (65.67, 82.05, 0.0), (61.82, 76.16, 0.0), (68.32, 80.65, 0.0), (65.65, 74.15, 0.0), (71.16, 79.79, 0.0), (69.78, 72.9, 0.0), (74.11, 79.49, 0.0), (74.08, 72.46, 0.0), (77.07, 79.76, 0.0), (78.39, 72.86, 0.0), (79.93, 80.6, 0.0), (82.54, 74.07, 0.0), (82.87, 82.12, 0.0), (86.09, 75.91, 0.0)], [], [(3, 0, 1), (3, 4, 2), (7, 4, 5), (9, 6, 7), (9, 10, 8), (13, 10, 11), (13, 14, 12), (15, 16, 14), (19, 16, 17), (21, 18, 19), (23, 20, 21), (23, 24, 22), (25, 26, 24), (29, 26, 27), (31, 28, 29), (31, 32, 30), (35, 32, 33), (37, 34, 35), (39, 36, 37), (39, 40, 38), (43, 40, 41), (43, 44, 42), (45, 46, 44), (47, 48, 46), (51, 48, 49), (51, 52, 50), (53, 54, 52), (55, 56, 54), (59, 56, 57), (59, 60, 58), (63, 60, 61), (65, 62, 63), (65, 66, 64), (69, 70, 68), (71, 72, 70), (75, 72, 73), (75, 76, 74), (79, 76, 77), (79, 80, 78), (83, 80, 81), (85, 82, 83), (85, 86, 84), (89, 86, 87), (89, 90, 88), (93, 90, 91), (93, 94, 92), (95, 96, 94), (97, 98, 96), (99, 100, 98), (103, 100, 101), (103, 104, 102), (105, 106, 104), (109, 106, 107), (3, 2, 0), (3, 5, 4), (7, 6, 4), (9, 8, 6), (9, 11, 10), (13, 12, 10), (13, 15, 14), (15, 17, 16), (19, 18, 16), (21, 20, 18), (23, 22, 20), (23, 25, 24), (25, 27, 26), (29, 28, 26), (31, 30, 28), (31, 33, 32), (35, 34, 32), (37, 36, 34), (39, 38, 36), (39, 41, 40), (43, 42, 40), (43, 45, 44), (45, 47, 46), (47, 49, 48), (51, 50, 48), (51, 53, 52), (53, 55, 54), (55, 57, 56), (59, 58, 56), (59, 61, 60), (63, 62, 60), (65, 64, 62), (65, 67, 66), (69, 71, 70), (71, 73, 72), (75, 74, 72), (75, 77, 76), (79, 78, 76), (79, 81, 80), (83, 82, 80), (85, 84, 82), (85, 87, 86), (89, 88, 86), (89, 91, 90), (93, 92, 90), (93, 95, 94), (95, 97, 96), (97, 99, 98), (99, 101, 100), (103, 102, 100), (103, 105, 104), (105, 107, 106), (109, 108, 106)])
me_map_osm_roads_unclassified.polygons.foreach_set('use_smooth', [True] * 106)
_uv = me_map_osm_roads_unclassified.uv_layers.new(name='UVMap')
_uv.uv.foreach_set('vector', [0.0303, 1.0, 0.0, 0.0, 0.0, 1.0, 0.0303, 1.0, 0.06061, 0.0, 0.0303, 0.0, 0.09091, 1.0, 0.06061, 0.0, 0.06061, 1.0, 0.1212, 1.0, 0.09091, 0.0, 0.09091, 1.0, 0.1212, 1.0, 0.1515, 0.0, 0.1212, 0.0, 0.1818, 1.0, 0.1515, 0.0, 0.1515, 1.0, 0.1818, 1.0, 0.2121, 0.0, 0.1818, 0.0, 0.2121, 1.0, 0.2424, 0.0, 0.2121, 0.0, 0.2727, 1.0, 0.2424, 0.0, 0.2424, 1.0, 0.303, 1.0, 0.2727, 0.0, 0.2727, 1.0, 0.3333, 1.0, 0.303, 0.0, 0.303, 1.0, 0.3333, 1.0, 0.3636, 0.0, 0.3333, 0.0, 0.3636, 1.0, 0.3939, 0.0, 0.3636, 0.0, 0.4242, 1.0, 0.3939, 0.0, 0.3939, 1.0, 0.4545, 1.0, 0.4242, 0.0, 0.4242, 1.0, 0.4545, 1.0, 0.4848, 0.0, 0.4545, 0.0, 0.5152, 1.0, 0.4848, 0.0, 0.4848, 1.0, 0.5455, 1.0, 0.5152, 0.0, 0.5152, 1.0, 0.5758, 1.0, 0.5455, 0.0, 0.5455, 1.0, 0.5758, 1.0, 0.6061, 0.0, 0.5758, 0.0, 0.6364, 1.0, 0.6061, 0.0, 0.6061, 1.0, 0.6364, 1.0, 0.6667, 0.0, 0.6364, 0.0, 0.6667, 1.0, 0.697, 0.0, 0.6667, 0.0, 0.697, 1.0, 0.7273, 0.0, 0.697, 0.0, 0.7576, 1.0, 0.7273, 0.0, 0.7273, 1.0, 0.7576, 1.0, 0.7879, 0.0, 0.7576, 0.0, 0.7879, 1.0, 0.8182, 0.0, 0.7879, 0.0, 0.8182, 1.0, 0.8485, 0.0, 0.8182, 0.0, 0.8788, 1.0, 0.8485, 0.0, 0.8485, 1.0, 0.8788, 1.0, 0.9091, 0.0, 0.8788, 0.0, 0.9394, 1.0, 0.9091, 0.0, 0.9091, 1.0, 0.9697, 1.0, 0.9394, 0.0, 0.9394, 1.0, 0.9697, 1.0, 1.0, 0.0, 0.9697, 0.0, 0.0, 1.0, 0.05, 0.0, 0.0, 0.0, 0.05, 1.0, 0.1, 0.0, 0.05, 0.0, 0.15, 1.0, 0.1, 0.0, 0.1, 1.0, 0.15, 1.0, 0.2, 0.0, 0.15, 0.0, 0.25, 1.0, 0.2, 0.0, 0.2, 1.0, 0.25, 1.0, 0.3, 0.0, 0.25, 0.0, 0.35, 1.0, 0.3, 0.0, 0.3, 1.0, 0.4, 1.0, 0.35, 0.0, 0.35, 1.0, 0.4, 1.0, 0.45, 0.0, 0.4, 0.0, 0.5, 1.0, 0.45, 0.0, 0.45, 1.0, 0.5, 1.0, 0.55, 0.0, 0.5, 0.0, 0.6, 1.0, 0.55, 0.0, 0.55, 1.0, 0.6, 1.0, 0.65, 0.0, 0.6, 0.0, 0.65, 1.0, 0.7, 0.0, 0.65, 0.0, 0.7, 1.0, 0.75, 0.0, 0.7, 0.0, 0.75, 1.0, 0.8, 0.0, 0.75, 0.0, 0.85, 1.0, 0.8, 0.0, 0.8, 1.0, 0.85, 1.0, 0.9, 0.0, 0.85, 0.0, 0.9, 1.0, 0.95, 0.0, 0.9, 0.0, 1.0, 1.0, 0.95, 0.0, 0.95, 1.0, 0.0303, 1.0, 0.0303, 0.0, 0.0, 0.0, 0.0303, 1.0, 0.06061, 1.0, 0.06061, 0.0, 0.09091, 1.0, 0.09091, 0.0, 0.06061, 0.0, 0.1212, 1.0, 0.1212, 0.0, 0.09091, 0.0, 0.1212, 1.0, 0.1515, 1.0, 0.1515, 0.0, 0.1818, 1.0, 0.1818, 0.0, 0.1515, 0.0, 0.1818, 1.0, 0.2121, 1.0, 0.2121, 0.0, 0.2121, 1.0, 0.2424, 1.0, 0.2424, 0.0, 0.2727, 1.0, 0.2727, 0.0, 0.2424, 0.0, 0.303, 1.0, 0.303, 0.0, 0.2727, 0.0, 0.3333, 1.0, 0.3333, 0.0, 0.303, 0.0, 0.3333, 1.0, 0.3636, 1.0, 0.3636, 0.0, 0.3636, 1.0, 0.3939, 1.0, 0.3939, 0.0, 0.4242, 1.0, 0.4242, 0.0, 0.3939, 0.0, 0.4545, 1.0, 0.4545, 0.0, 0.4242, 0.0, 0.4545, 1.0, 0.4848, 1.0, 0.4848, 0.0, 0.5152, 1.0, 0.5152, 0.0, 0.4848, 0.0, 0.5455, 1.0, 0.5455, 0.0, 0.5152, 0.0, 0.5758, 1.0, 0.5758, 0.0, 0.5455, 0.0, 0.5758, 1.0, 0.6061, 1.0, 0.6061, 0.0, 0.6364, 1.0, 0.6364, 0.0, 0.6061, 0.0, 0.6364, 1.0, 0.6667, 1.0, 0.6667, 0.0, 0.6667, 1.0, 0.697, 1.0, 0.697, 0.0, 0.697, 1.0, 0.7273, 1.0, 0.7273, 0.0, 0.7576, 1.0, 0.7576, 0.0, 0.7273, 0.0, 0.7576, 1.0, 0.7879, 1.0, 0.7879, 0.0, 0.7879, 1.0, 0.8182, 1.0, 0.8182, 0.0, 0.8182, 1.0, 0.8485, 1.0, 0.8485, 0.0, 0.8788, 1.0, 0.8788, 0.0, 0.8485, 0.0, 0.8788, 1.0, 0.9091, 1.0, 0.9091, 0.0, 0.9394, 1.0, 0.9394, 0.0, 0.9091, 0.0, 0.9697, 1.0, 0.9697, 0.0, 0.9394, 0.0, 0.9697, 1.0, 1.0, 1.0, 1.0, 0.0, 0.0, 1.0, 0.05, 1.0, 0.05, 0.0, 0.05, 1.0, 0.1, 1.0, 0.1, 0.0, 0.15, 1.0, 0.15, 0.0, 0.1, 0.0, 0.15, 1.0, 0.2, 1.0, 0.2, 0.0, 0.25, 1.0, 0.25, 0.0, 0.2, 0.0, 0.25, 1.0, 0.3, 1.0, 0.3, 0.0, 0.35, 1.0, 0.35, 0.0, 0.3, 0.0, 0.4, 1.0, 0.4, 0.0, 0.35, 0.0, 0.4, 1.0, 0.45, 1.0, 0.45, 0.0, 0.5, 1.0, 0.5, 0.0, 0.45, 0.0, 0.5, 1.0, 0.55, 1.0, 0.55, 0.0, 0.6, 1.0, 0.6, 0.0, 0.55, 0.0, 0.6, 1.0, 0.65, 1.0, 0.65, 0.0, 0.65, 1.0, 0.7, 1.0, 0.7, 0.0, 0.7, 1.0, 0.75, 1.0, 0.75, 0.0, 0.75, 1.0, 0.8, 1.0, 0.8, 0.0, 0.85, 1.0, 0.85, 0.0, 0.8, 0.0, 0.85, 1.0, 0.9, 1.0, 0.9, 0.0, 0.9, 1.0, 0.95, 1.0, 0.95, 0.0, 1.0, 1.0, 1.0, 0.0, 0.95, 0.0])
me_map_osm_roads_unclassified.materials.append(mat_concrete)
me_map_osm_roads_unclassified.auto_texspace = False
me_map_osm_roads_unclassified.update()
me_map_osm_roads_service = bpy.data.meshes.new('map.osm_roads_service')
me_map_osm_roads_service.from_pydata([(-92.26, 90.04, 0.0), (-94.44, 86.69, 0.0), (-75.02, 78.86, 0.0), (-77.2, 75.5, 0.0)], [], [(3, 0, 1), (3, 2, 0)])
me_map_osm_roads_service.polygons.foreach_set('use_smooth', [True] * 2)
_uv = me_map_osm_roads_service.uv_layers.new(name='UVMap')
_uv.uv.foreach_set('vector', [1.0, 1.0, 0.0, 0.0, 0.0, 1.0, 1.0, 1.0, 1.0, 0.0, 0.0, 0.0])
me_map_osm_roads_service.materials.append(mat_brick)
me_map_osm_roads_service.auto_texspace = False
me_map_osm_roads_service.update()

# ---- curves / text
cu_profile_roads_unclassified = bpy.data.curves.new('profile_roads_unclassified', 'CURVE')
cu_profile_roads_unclassified.dimensions = '3D'
_sp = cu_profile_roads_unclassified.splines.new('POLY'); _sp.points.add(1)
_sp.points.foreach_set('co', [-3.5, 0.0, 0.0, 0.0, 3.5, 0.0, 0.0, 0.0])
_sp.order_v = 0
_sp.resolution_v = 0
_sp.use_endpoint_u = True
_sp.use_smooth = False
cu_profile_roads_unclassified.use_path_clamp = True
cu_profile_roads_unclassified.bevel_resolution = 0
cu_profile_roads_unclassified.fill_mode = 'HALF'
cu_profile_paths_footway = bpy.data.curves.new('profile_paths_footway', 'CURVE')
cu_profile_paths_footway.dimensions = '3D'
_sp = cu_profile_paths_footway.splines.new('POLY'); _sp.points.add(1)
_sp.points.foreach_set('co', [-1.0, 0.0, 0.0, 0.0, 1.0, 0.0, 0.0, 0.0])
_sp.order_v = 0
_sp.resolution_v = 0
_sp.use_endpoint_u = True
_sp.use_smooth = False
cu_profile_paths_footway.use_path_clamp = True
cu_profile_paths_footway.bevel_resolution = 0
cu_profile_paths_footway.fill_mode = 'HALF'
cu_profile_roads_service = bpy.data.curves.new('profile_roads_service', 'CURVE')
cu_profile_roads_service.dimensions = '3D'
_sp = cu_profile_roads_service.splines.new('POLY'); _sp.points.add(1)
_sp.points.foreach_set('co', [-2.0, 0.0, 0.0, 0.0, 2.0, 0.0, 0.0, 0.0])
_sp.order_v = 0
_sp.resolution_v = 0
_sp.use_endpoint_u = True
_sp.use_smooth = False
cu_profile_roads_service.use_path_clamp = True
cu_profile_roads_service.bevel_resolution = 0
cu_profile_roads_service.fill_mode = 'HALF'
cu_profile_roads_pedestrian = bpy.data.curves.new('profile_roads_pedestrian', 'CURVE')
cu_profile_roads_pedestrian.dimensions = '3D'
_sp = cu_profile_roads_pedestrian.splines.new('POLY'); _sp.points.add(1)
_sp.points.foreach_set('co', [-3.5, 0.0, 0.0, 0.0, 3.5, 0.0, 0.0, 0.0])
_sp.order_v = 0
_sp.resolution_v = 0
_sp.use_endpoint_u = True
_sp.use_smooth = False
cu_profile_roads_pedestrian.use_path_clamp = True
cu_profile_roads_pedestrian.bevel_resolution = 0
cu_profile_roads_pedestrian.fill_mode = 'HALF'

# ---- objects
ob_plane = bpy.data.objects.new('Plane', me_plane_001)
ob_cube = bpy.data.objects.new('Cube', me_cube_001)
ob_map_osm_buildings = bpy.data.objects.new('map.osm_buildings', me_map_osm_buildings)
ob_map_osm_paths_footway = bpy.data.objects.new('map.osm_paths_footway', me_map_osm_paths_footway)
ob_map_osm_roads_pedestrian = bpy.data.objects.new('map.osm_roads_pedestrian', me_map_osm_roads_pedestrian)
ob_map_osm_roads_unclassified = bpy.data.objects.new('map.osm_roads_unclassified', me_map_osm_roads_unclassified)
ob_map_osm_roads_service = bpy.data.objects.new('map.osm_roads_service', me_map_osm_roads_service)
ob_profile_roads_unclassified = bpy.data.objects.new('profile_roads_unclassified', cu_profile_roads_unclassified)
ob_profile_paths_footway = bpy.data.objects.new('profile_paths_footway', cu_profile_paths_footway)
ob_profile_roads_service = bpy.data.objects.new('profile_roads_service', cu_profile_roads_service)
ob_profile_roads_pedestrian = bpy.data.objects.new('profile_roads_pedestrian', cu_profile_roads_pedestrian)

# ---- transforms, parenting, visibility, modifiers, constraints
ob_plane.location = (-13.26, 0.02818, -119.6)
ob_plane.rotation_euler = (-1.571, 3.142, -0.0)
ob_plane.scale = (150.0, 300.0, 1.0)
ob_cube.location = (12.0, 0.0, -6.0)
ob_cube.scale = (0.125, 0.9, 0.25)
ob_map_osm_buildings.location = (-4.698, 0.02817, 21.97)
ob_map_osm_buildings.rotation_euler = (-1.571, 3.708, 2.781e-08)
ob_map_osm_paths_footway.location = (-4.698, 0.3282, 21.97)
ob_map_osm_paths_footway.rotation_euler = (-1.571, 3.708, 2.781e-08)
ob_map_osm_roads_pedestrian.location = (-4.698, 0.3282, 21.97)
ob_map_osm_roads_pedestrian.rotation_euler = (-1.571, 3.708, 2.781e-08)
ob_map_osm_roads_unclassified.location = (-4.698, 0.3282, 21.97)
ob_map_osm_roads_unclassified.rotation_euler = (-1.571, 3.708, 2.781e-08)
ob_map_osm_roads_service.location = (-4.698, 0.3282, 21.97)
ob_map_osm_roads_service.rotation_euler = (-1.571, 3.708, 2.781e-08)
ob_profile_roads_unclassified.location = (0.0, 8.806, 0.0)
ob_profile_roads_unclassified.hide_viewport = True
ob_profile_roads_unclassified.hide_select = True
ob_profile_roads_unclassified.hide_render = True
ob_profile_roads_unclassified.show_name = True
ob_profile_roads_unclassified.lineart.crease_threshold = 0.0
ob_profile_paths_footway.location = (0.0, 4.489, 0.0)
ob_profile_paths_footway.hide_viewport = True
ob_profile_paths_footway.hide_select = True
ob_profile_paths_footway.hide_render = True
ob_profile_paths_footway.show_name = True
ob_profile_paths_footway.lineart.crease_threshold = 0.0
ob_profile_roads_service.location = (0.0, 3.568, 0.0)
ob_profile_roads_service.hide_viewport = True
ob_profile_roads_service.hide_select = True
ob_profile_roads_service.hide_render = True
ob_profile_roads_service.show_name = True
ob_profile_roads_service.lineart.crease_threshold = 0.0
ob_profile_roads_pedestrian.location = (0.0, 2.479, 0.0)
ob_profile_roads_pedestrian.hide_viewport = True
ob_profile_roads_pedestrian.hide_select = True
ob_profile_roads_pedestrian.hide_render = True
ob_profile_roads_pedestrian.show_name = True
ob_profile_roads_pedestrian.lineart.crease_threshold = 0.0

# ---- collection membership
col_collection.objects.link(ob_plane)
col_collection.objects.link(ob_cube)
col_map_osm.objects.link(ob_map_osm_buildings)
col_map_osm.objects.link(ob_map_osm_paths_footway)
col_map_osm.objects.link(ob_map_osm_roads_pedestrian)
col_map_osm.objects.link(ob_map_osm_roads_unclassified)
col_map_osm.objects.link(ob_map_osm_roads_service)
col_way_profiles.objects.link(ob_profile_roads_unclassified)
col_way_profiles.objects.link(ob_profile_paths_footway)
col_way_profiles.objects.link(ob_profile_roads_service)
col_way_profiles.objects.link(ob_profile_roads_pedestrian)

# ---- scene / render settings (as saved in the file)
scene.frame_start = 1; scene.frame_end = 250; scene.frame_set(0)
scene.render.engine = 'BLENDER_EEVEE_NEXT'
bpy.context.view_layer.update()

# ---- added for rendering (the .blend has no active camera and no usable light): camera, sun
cam_auto = bpy.data.cameras.new('AutoCamera')
cam_auto.lens = 50.0
cam_auto.sensor_width = 36.0
cam_auto.clip_end = 13789.1
ob_auto_camera = bpy.data.objects.new('AutoCamera', cam_auto)
scene.collection.objects.link(ob_auto_camera)
ob_auto_camera.location = (829.473, -929.637, 519.899)
ob_auto_camera.rotation_euler = (1.09748, -7.21219e-08, 0.694738)
scene.camera = ob_auto_camera
light_auto_sun = bpy.data.lights.new('AutoSun', 'SUN')
light_auto_sun.energy = 3.0
light_auto_sun.angle = 0.0523599
ob_auto_sun = bpy.data.objects.new('AutoSun', light_auto_sun)
scene.collection.objects.link(ob_auto_sun)
ob_auto_sun.rotation_euler = (0.872665, 0.174533, 0.523599)
bpy.context.view_layer.update()
